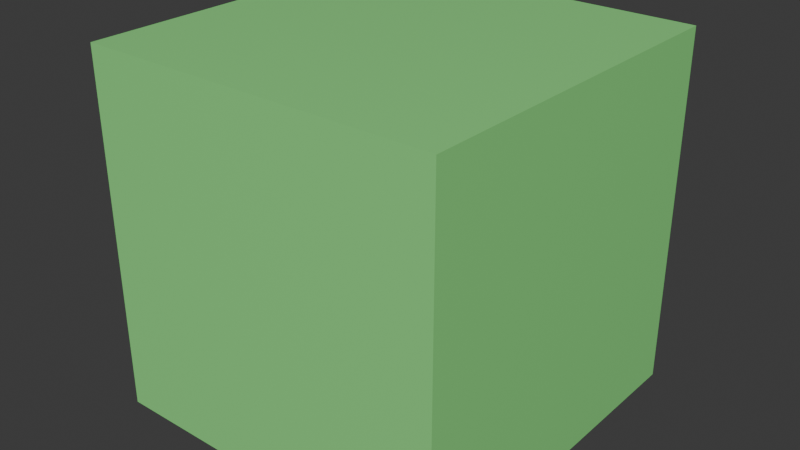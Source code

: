 # Source: cube.blend  (saved by Blender 4.0.36; exported with 4.5.12 LTS)
import bpy
from mathutils import Matrix  # noqa: F401  (used for matrix-valued properties, if any)

bpy.ops.wm.read_factory_settings(use_empty=True)
scene = bpy.context.scene
scene.name = 'Scene'

# ---- collections
col_collection = bpy.data.collections.new('Collection'); scene.collection.children.link(col_collection)

# ---- materials (node trees are filled in below, after node groups)
mat_standard_material = bpy.data.materials.new('Standard Material')
mat_standard_material.use_transparent_shadow = False

# ---- material node trees
mat_standard_material.use_nodes = True; mat_standard_material.node_tree.nodes.clear()
_N = mat_standard_material.node_tree.nodes; _L = mat_standard_material.node_tree.links
n0 = _N.new('ShaderNodeOutputMaterial'); n0.name = 'Material Output'; n0.location = (300, 300)
n1 = _N.new('ShaderNodeBsdfPrincipled'); n1.name = 'Principled BSDF'; n1.location = (10, 300)
n1.inputs[0].default_value = (0.2683, 0.8003, 0.2416, 1.0)
n1.inputs[2].default_value = 0.3661
n1.inputs[3].default_value = 1.45
_L.new(n1.outputs[0], n0.inputs[0])
n0.is_active_output = True

# ---- world
world_world = bpy.data.worlds.new('World'); scene.world = world_world
world_world.use_nodes = True; world_world.node_tree.nodes.clear()
_N = world_world.node_tree.nodes; _L = world_world.node_tree.links
n0 = _N.new('ShaderNodeOutputWorld'); n0.name = 'World Output'; n0.location = (300, 300)
n1 = _N.new('ShaderNodeBackground'); n1.name = 'Background'; n1.location = (10, 300)
n1.inputs[0].default_value = (0.05088, 0.05088, 0.05088, 1.0)
_L.new(n1.outputs[0], n0.inputs[0])
n0.is_active_output = True
world_world.color = (0.05088, 0.05088, 0.05088)
world_world.use_sun_shadow = False
world_world.sun_shadow_jitter_overblur = 0.0

# ---- meshes
me_cube = bpy.data.meshes.new('Cube')
me_cube.from_pydata([(-1.0, -1.0, -1.0), (-1.0, -1.0, 1.0), (-1.0, 1.0, -1.0), (-1.0, 1.0, 1.0), (1.0, -1.0, -1.0), (1.0, -1.0, 1.0), (1.0, 1.0, -1.0), (1.0, 1.0, 1.0)], [], [(0, 1, 3, 2), (2, 3, 7, 6), (6, 7, 5, 4), (4, 5, 1, 0), (2, 6, 4, 0), (7, 3, 1, 5)])
_uv = me_cube.uv_layers.new(name='UVMap')
_uv.uv.foreach_set('vector', [0.375, 0.0, 0.625, 0.0, 0.625, 0.25, 0.375, 0.25, 0.375, 0.25, 0.625, 0.25, 0.625, 0.5, 0.375, 0.5, 0.375, 0.5, 0.625, 0.5, 0.625, 0.75, 0.375, 0.75, 0.375, 0.75, 0.625, 0.75, 0.625, 1.0, 0.375, 1.0, 0.125, 0.5, 0.375, 0.5, 0.375, 0.75, 0.125, 0.75, 0.625, 0.5, 0.875, 0.5, 0.875, 0.75, 0.625, 0.75])
_ca = me_cube.color_attributes.new('Color', 'FLOAT_COLOR', 'POINT')
_ca.data.foreach_set('color', [0.09591, 0.09661, 0.994, 1.0, 1.0, 0.4608, 0.7804, 1.0, 0.09583, 0.09653, 0.9933, 1.0, 1.0, 0.4608, 0.7804, 1.0, 0.09648, 0.09718, 0.9999, 1.0, 0.9849, 0.5022, 0.763, 1.0, 0.08642, 0.08705, 0.8957, 1.0, 1.0, 0.4608, 0.7803, 1.0])
me_cube.materials.append(mat_standard_material)
me_cube.update()

# ---- objects
ob_cube = bpy.data.objects.new('Cube', me_cube)

# ---- transforms, parenting, visibility, modifiers, constraints
ob_cube.location = (0.0, 0.0, 0.0)

# ---- collection membership
col_collection.objects.link(ob_cube)

# ---- scene / render settings (as saved in the file)
scene.frame_start = 1; scene.frame_end = 250; scene.frame_set(1)
scene.render.engine = 'BLENDER_EEVEE_NEXT'
scene.cycles.sampling_pattern = 'TABULATED_SOBOL'
bpy.context.view_layer.update()

# ---- added for rendering (the .blend has no active camera and no usable light): camera, sun
cam_auto = bpy.data.cameras.new('AutoCamera')
cam_auto.lens = 50.0
cam_auto.sensor_width = 36.0
cam_auto.clip_end = 1000.0
ob_auto_camera = bpy.data.objects.new('AutoCamera', cam_auto)
scene.collection.objects.link(ob_auto_camera)
ob_auto_camera.location = (3.20507, -3.84609, 2.56406)
ob_auto_camera.rotation_euler = (1.09748, -7.21219e-08, 0.694738)
scene.camera = ob_auto_camera
light_auto_sun = bpy.data.lights.new('AutoSun', 'SUN')
light_auto_sun.energy = 3.0
light_auto_sun.angle = 0.0523599
ob_auto_sun = bpy.data.objects.new('AutoSun', light_auto_sun)
scene.collection.objects.link(ob_auto_sun)
ob_auto_sun.rotation_euler = (0.872665, 0.174533, 0.523599)
bpy.context.view_layer.update()
